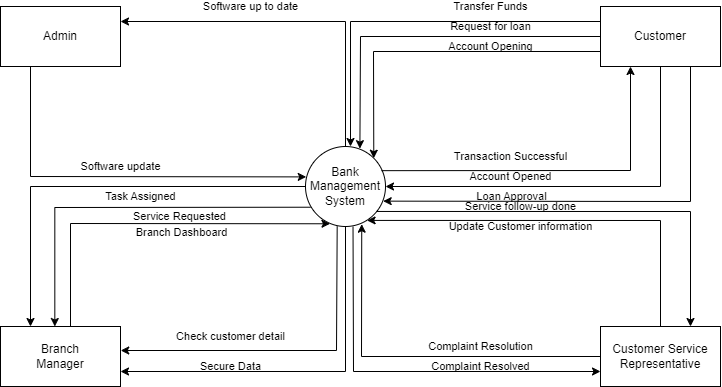

The diagram above was exported from draw.io. Its source (the exported page's mxGraphModel, read from the mxfile embedded in the PNG):
<mxGraphModel dx="826" dy="469" grid="1" gridSize="10" guides="1" tooltips="1" connect="1" arrows="1" fold="1" page="1" pageScale="1" pageWidth="850" pageHeight="1100" math="0" shadow="0">
  <root>
    <mxCell id="0" />
    <mxCell id="1" parent="0" />
    <mxCell id="30_z1h1sdIvj1Qoc-QrF-1" value="Bank&lt;div&gt;Management&lt;/div&gt;&lt;div&gt;System&lt;/div&gt;" style="ellipse;whiteSpace=wrap;html=1;aspect=fixed;" parent="1" vertex="1">
      <mxGeometry x="345" y="180" width="80" height="80" as="geometry" />
    </mxCell>
    <mxCell id="30_z1h1sdIvj1Qoc-QrF-2" value="Admin" style="rounded=0;whiteSpace=wrap;html=1;" parent="1" vertex="1">
      <mxGeometry x="40" y="40" width="120" height="60" as="geometry" />
    </mxCell>
    <mxCell id="30_z1h1sdIvj1Qoc-QrF-18" value="Account Opened" style="edgeStyle=orthogonalEdgeStyle;rounded=0;orthogonalLoop=1;jettySize=auto;html=1;exitX=0.5;exitY=1;exitDx=0;exitDy=0;entryX=1;entryY=0.5;entryDx=0;entryDy=0;" parent="1" source="30_z1h1sdIvj1Qoc-QrF-3" target="30_z1h1sdIvj1Qoc-QrF-1" edge="1">
      <mxGeometry x="0.3671" y="-10" relative="1" as="geometry">
        <mxPoint as="offset" />
      </mxGeometry>
    </mxCell>
    <mxCell id="30_z1h1sdIvj1Qoc-QrF-3" value="Customer" style="rounded=0;whiteSpace=wrap;html=1;" parent="1" vertex="1">
      <mxGeometry x="640" y="40" width="120" height="60" as="geometry" />
    </mxCell>
    <mxCell id="30_z1h1sdIvj1Qoc-QrF-4" value="Customer Service&lt;div&gt;Representative&lt;/div&gt;" style="rounded=0;whiteSpace=wrap;html=1;" parent="1" vertex="1">
      <mxGeometry x="640" y="360" width="120" height="60" as="geometry" />
    </mxCell>
    <mxCell id="30_z1h1sdIvj1Qoc-QrF-5" value="Branch&lt;div&gt;Manager&lt;/div&gt;" style="rounded=0;whiteSpace=wrap;html=1;" parent="1" vertex="1">
      <mxGeometry x="40" y="360" width="120" height="60" as="geometry" />
    </mxCell>
    <mxCell id="30_z1h1sdIvj1Qoc-QrF-6" value="Software up to date" style="endArrow=classic;html=1;rounded=0;exitX=0.5;exitY=0;exitDx=0;exitDy=0;entryX=1;entryY=0.25;entryDx=0;entryDy=0;" parent="1" source="30_z1h1sdIvj1Qoc-QrF-1" target="30_z1h1sdIvj1Qoc-QrF-2" edge="1">
      <mxGeometry x="0.2571" y="-15" width="50" height="50" relative="1" as="geometry">
        <mxPoint x="350" y="270" as="sourcePoint" />
        <mxPoint x="400" y="220" as="targetPoint" />
        <Array as="points">
          <mxPoint x="385" y="55" />
        </Array>
        <mxPoint as="offset" />
      </mxGeometry>
    </mxCell>
    <mxCell id="30_z1h1sdIvj1Qoc-QrF-8" value="Software update" style="endArrow=classic;html=1;rounded=0;exitX=0.25;exitY=1;exitDx=0;exitDy=0;entryX=0.009;entryY=0.38;entryDx=0;entryDy=0;entryPerimeter=0;" parent="1" source="30_z1h1sdIvj1Qoc-QrF-2" target="30_z1h1sdIvj1Qoc-QrF-1" edge="1">
      <mxGeometry x="0.0369" y="10" width="50" height="50" relative="1" as="geometry">
        <mxPoint x="350" y="270" as="sourcePoint" />
        <mxPoint x="400" y="220" as="targetPoint" />
        <Array as="points">
          <mxPoint x="70" y="210" />
        </Array>
        <mxPoint as="offset" />
      </mxGeometry>
    </mxCell>
    <mxCell id="30_z1h1sdIvj1Qoc-QrF-9" value="Task Assigned" style="endArrow=classic;html=1;rounded=0;exitX=0;exitY=0.5;exitDx=0;exitDy=0;entryX=0.25;entryY=0;entryDx=0;entryDy=0;" parent="1" source="30_z1h1sdIvj1Qoc-QrF-1" target="30_z1h1sdIvj1Qoc-QrF-5" edge="1">
      <mxGeometry x="-0.2048" y="10" width="50" height="50" relative="1" as="geometry">
        <mxPoint x="350" y="270" as="sourcePoint" />
        <mxPoint x="400" y="220" as="targetPoint" />
        <Array as="points">
          <mxPoint x="70" y="220" />
        </Array>
        <mxPoint x="1" as="offset" />
      </mxGeometry>
    </mxCell>
    <mxCell id="30_z1h1sdIvj1Qoc-QrF-10" value="Service Requested" style="endArrow=classic;html=1;rounded=0;entryX=0.5;entryY=0;entryDx=0;entryDy=0;exitX=0.063;exitY=0.759;exitDx=0;exitDy=0;exitPerimeter=0;" parent="1" source="30_z1h1sdIvj1Qoc-QrF-1" edge="1">
      <mxGeometry x="-0.3003" y="9" width="50" height="50" relative="1" as="geometry">
        <mxPoint x="345.00000000000006" y="240.95999999999998" as="sourcePoint" />
        <mxPoint x="94.32000000000005" y="360" as="targetPoint" />
        <Array as="points">
          <mxPoint x="94.32" y="241" />
        </Array>
        <mxPoint as="offset" />
      </mxGeometry>
    </mxCell>
    <mxCell id="30_z1h1sdIvj1Qoc-QrF-11" value="Branch Dashboard" style="endArrow=classic;html=1;rounded=0;exitX=0.75;exitY=0;exitDx=0;exitDy=0;entryX=0.306;entryY=0.966;entryDx=0;entryDy=0;entryPerimeter=0;" parent="1" target="30_z1h1sdIvj1Qoc-QrF-1" edge="1">
      <mxGeometry x="0.1806" y="-9" width="50" height="50" relative="1" as="geometry">
        <mxPoint x="110" y="360" as="sourcePoint" />
        <mxPoint x="365" y="260" as="targetPoint" />
        <Array as="points">
          <mxPoint x="110" y="257" />
        </Array>
        <mxPoint as="offset" />
      </mxGeometry>
    </mxCell>
    <mxCell id="30_z1h1sdIvj1Qoc-QrF-12" value="Secure Data" style="endArrow=classic;html=1;rounded=0;exitX=0.5;exitY=1;exitDx=0;exitDy=0;entryX=1;entryY=0.75;entryDx=0;entryDy=0;labelBackgroundColor=none;" parent="1" source="30_z1h1sdIvj1Qoc-QrF-1" target="30_z1h1sdIvj1Qoc-QrF-5" edge="1">
      <mxGeometry x="0.4054" y="-5" width="50" height="50" relative="1" as="geometry">
        <mxPoint x="350" y="270" as="sourcePoint" />
        <mxPoint x="400" y="220" as="targetPoint" />
        <Array as="points">
          <mxPoint x="385" y="405" />
        </Array>
        <mxPoint as="offset" />
      </mxGeometry>
    </mxCell>
    <mxCell id="30_z1h1sdIvj1Qoc-QrF-13" value="Transfer Funds" style="endArrow=classic;html=1;rounded=0;exitX=0;exitY=0.25;exitDx=0;exitDy=0;" parent="1" source="30_z1h1sdIvj1Qoc-QrF-3" edge="1">
      <mxGeometry x="-0.4133" y="-15" width="50" height="50" relative="1" as="geometry">
        <mxPoint x="420" y="300" as="sourcePoint" />
        <mxPoint x="390" y="180" as="targetPoint" />
        <Array as="points">
          <mxPoint x="390" y="55" />
        </Array>
        <mxPoint as="offset" />
      </mxGeometry>
    </mxCell>
    <mxCell id="30_z1h1sdIvj1Qoc-QrF-14" value="Check customer detail" style="endArrow=classic;html=1;rounded=0;entryX=1.002;entryY=0.4;entryDx=0;entryDy=0;entryPerimeter=0;exitX=0.396;exitY=0.999;exitDx=0;exitDy=0;exitPerimeter=0;labelBackgroundColor=none;" parent="1" source="30_z1h1sdIvj1Qoc-QrF-1" target="30_z1h1sdIvj1Qoc-QrF-5" edge="1">
      <mxGeometry x="0.3541" y="-14" width="50" height="50" relative="1" as="geometry">
        <mxPoint x="360" y="280" as="sourcePoint" />
        <mxPoint x="250" y="290" as="targetPoint" />
        <Array as="points">
          <mxPoint x="376" y="384" />
        </Array>
        <mxPoint as="offset" />
      </mxGeometry>
    </mxCell>
    <mxCell id="30_z1h1sdIvj1Qoc-QrF-15" value="&lt;font&gt;Request for loan&lt;/font&gt;" style="endArrow=classic;html=1;rounded=0;exitX=0;exitY=0.5;exitDx=0;exitDy=0;entryX=0.68;entryY=0.027;entryDx=0;entryDy=0;entryPerimeter=0;labelBackgroundColor=none;" parent="1" source="30_z1h1sdIvj1Qoc-QrF-3" target="30_z1h1sdIvj1Qoc-QrF-1" edge="1">
      <mxGeometry x="-0.3753" y="-10" width="50" height="50" relative="1" as="geometry">
        <mxPoint x="460" y="140" as="sourcePoint" />
        <mxPoint x="510" y="90" as="targetPoint" />
        <Array as="points">
          <mxPoint x="400" y="70" />
        </Array>
        <mxPoint as="offset" />
      </mxGeometry>
    </mxCell>
    <mxCell id="30_z1h1sdIvj1Qoc-QrF-16" value="Account Opening" style="endArrow=classic;html=1;rounded=0;exitX=0;exitY=0.75;exitDx=0;exitDy=0;entryX=1;entryY=0;entryDx=0;entryDy=0;labelBackgroundColor=none;" parent="1" source="30_z1h1sdIvj1Qoc-QrF-3" target="30_z1h1sdIvj1Qoc-QrF-1" edge="1">
      <mxGeometry x="-0.3408" y="-5" width="50" height="50" relative="1" as="geometry">
        <mxPoint x="460" y="140" as="sourcePoint" />
        <mxPoint x="510" y="90" as="targetPoint" />
        <Array as="points">
          <mxPoint x="413" y="85" />
        </Array>
        <mxPoint as="offset" />
      </mxGeometry>
    </mxCell>
    <mxCell id="30_z1h1sdIvj1Qoc-QrF-21" value="Loan Approval" style="endArrow=classic;html=1;rounded=0;exitX=0.75;exitY=1;exitDx=0;exitDy=0;entryX=0.971;entryY=0.683;entryDx=0;entryDy=0;entryPerimeter=0;labelBackgroundColor=none;" parent="1" source="30_z1h1sdIvj1Qoc-QrF-3" target="30_z1h1sdIvj1Qoc-QrF-1" edge="1">
      <mxGeometry x="0.4243" y="-5" width="50" height="50" relative="1" as="geometry">
        <mxPoint x="460" y="270" as="sourcePoint" />
        <mxPoint x="510" y="220" as="targetPoint" />
        <Array as="points">
          <mxPoint x="730" y="235" />
        </Array>
        <mxPoint as="offset" />
      </mxGeometry>
    </mxCell>
    <mxCell id="30_z1h1sdIvj1Qoc-QrF-22" value="Service follow-up done" style="endArrow=classic;html=1;rounded=0;exitX=0.887;exitY=0.812;exitDx=0;exitDy=0;entryX=0.75;entryY=0;entryDx=0;entryDy=0;labelBackgroundColor=none;exitPerimeter=0;" parent="1" source="30_z1h1sdIvj1Qoc-QrF-1" target="30_z1h1sdIvj1Qoc-QrF-4" edge="1">
      <mxGeometry x="-0.3286" y="5" width="50" height="50" relative="1" as="geometry">
        <mxPoint x="460" y="270" as="sourcePoint" />
        <mxPoint x="510" y="220" as="targetPoint" />
        <Array as="points">
          <mxPoint x="730" y="245" />
        </Array>
        <mxPoint as="offset" />
      </mxGeometry>
    </mxCell>
    <mxCell id="30_z1h1sdIvj1Qoc-QrF-23" value="Complaint Resolved" style="endArrow=classic;html=1;rounded=0;exitX=0.594;exitY=1.003;exitDx=0;exitDy=0;exitPerimeter=0;entryX=0;entryY=0.75;entryDx=0;entryDy=0;labelBackgroundColor=none;" parent="1" source="30_z1h1sdIvj1Qoc-QrF-1" target="30_z1h1sdIvj1Qoc-QrF-4" edge="1">
      <mxGeometry x="0.3874" y="5" width="50" height="50" relative="1" as="geometry">
        <mxPoint x="460" y="270" as="sourcePoint" />
        <mxPoint x="510" y="220" as="targetPoint" />
        <Array as="points">
          <mxPoint x="393" y="405" />
        </Array>
        <mxPoint as="offset" />
      </mxGeometry>
    </mxCell>
    <mxCell id="30_z1h1sdIvj1Qoc-QrF-24" value="Complaint Resolution" style="endArrow=classic;html=1;rounded=0;exitX=0;exitY=0.5;exitDx=0;exitDy=0;entryX=0.703;entryY=0.971;entryDx=0;entryDy=0;entryPerimeter=0;" parent="1" source="30_z1h1sdIvj1Qoc-QrF-4" target="30_z1h1sdIvj1Qoc-QrF-1" edge="1">
      <mxGeometry x="-0.3537" y="-10" width="50" height="50" relative="1" as="geometry">
        <mxPoint x="460" y="270" as="sourcePoint" />
        <mxPoint x="510" y="220" as="targetPoint" />
        <Array as="points">
          <mxPoint x="401" y="390" />
        </Array>
        <mxPoint as="offset" />
      </mxGeometry>
    </mxCell>
    <mxCell id="kJJX6tk2A2YoUu8TJLL--1" value="Transaction Successful" style="endArrow=classic;html=1;rounded=0;entryX=0.25;entryY=1;entryDx=0;entryDy=0;exitX=0.95;exitY=0.302;exitDx=0;exitDy=0;exitPerimeter=0;labelBackgroundColor=none;" edge="1" parent="1" source="30_z1h1sdIvj1Qoc-QrF-1" target="30_z1h1sdIvj1Qoc-QrF-3">
      <mxGeometry x="-0.2691" y="14" width="50" height="50" relative="1" as="geometry">
        <mxPoint x="490" y="190" as="sourcePoint" />
        <mxPoint x="410" y="200" as="targetPoint" />
        <Array as="points">
          <mxPoint x="670" y="204" />
        </Array>
        <mxPoint as="offset" />
      </mxGeometry>
    </mxCell>
    <mxCell id="kJJX6tk2A2YoUu8TJLL--2" value="Update Customer information" style="endArrow=classic;html=1;rounded=0;exitX=0.5;exitY=0;exitDx=0;exitDy=0;entryX=0.77;entryY=0.924;entryDx=0;entryDy=0;entryPerimeter=0;labelBackgroundColor=none;" edge="1" parent="1" source="30_z1h1sdIvj1Qoc-QrF-4" target="30_z1h1sdIvj1Qoc-QrF-1">
      <mxGeometry x="0.2318" y="6" width="50" height="50" relative="1" as="geometry">
        <mxPoint x="350" y="260" as="sourcePoint" />
        <mxPoint x="430" y="270" as="targetPoint" />
        <Array as="points">
          <mxPoint x="700" y="254" />
        </Array>
        <mxPoint as="offset" />
      </mxGeometry>
    </mxCell>
  </root>
</mxGraphModel>